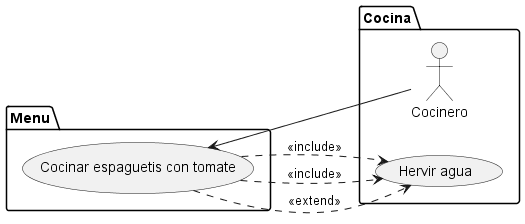

The diagram above was rendered by PlantUML. Its source (embedded in the PNG):
@startuml
left to right direction
package "Cocina" {
usecase "Hervir agua" as UC1
actor "Cocinero" as AC1
}
package "Menu" {
usecase "Cocinar espaguetis con tomate" as UC2
}
AC1 --> UC2
UC2 ..> UC1 : <<include>>
UC2 ..> UC1 : <<include>>
UC2 ..> UC1 : <<extend>>
@enduml